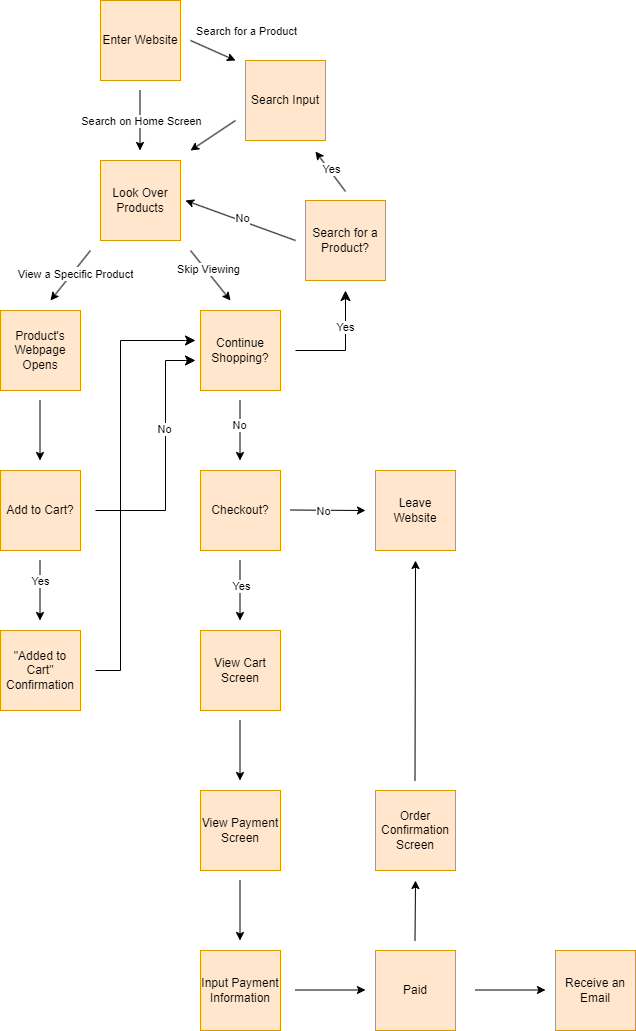

The diagram above was exported from draw.io. Its source (the exported page's mxGraphModel, read from the mxfile embedded in the PNG):
<mxGraphModel dx="1130" dy="787" grid="1" gridSize="10" guides="1" tooltips="1" connect="1" arrows="1" fold="1" page="1" pageScale="1" pageWidth="850" pageHeight="1100" math="0" shadow="0">
  <root>
    <mxCell id="0" />
    <mxCell id="1" parent="0" />
    <mxCell id="2" value="Enter Website" style="whiteSpace=wrap;html=1;aspect=fixed;fillColor=#ffe6cc;strokeColor=#d79b00;" vertex="1" parent="1">
      <mxGeometry x="165" y="20" width="80" height="80" as="geometry" />
    </mxCell>
    <mxCell id="7" value="Search Input" style="whiteSpace=wrap;html=1;aspect=fixed;fillColor=#ffe6cc;strokeColor=#d79b00;" vertex="1" parent="1">
      <mxGeometry x="310" y="80" width="80" height="80" as="geometry" />
    </mxCell>
    <mxCell id="9" value="Look Over Products" style="whiteSpace=wrap;html=1;aspect=fixed;fillColor=#ffe6cc;strokeColor=#d79b00;" vertex="1" parent="1">
      <mxGeometry x="165" y="180" width="80" height="80" as="geometry" />
    </mxCell>
    <mxCell id="18" value="Product's Webpage Opens" style="whiteSpace=wrap;html=1;aspect=fixed;fillColor=#ffe6cc;strokeColor=#d79b00;" vertex="1" parent="1">
      <mxGeometry x="65" y="330" width="80" height="80" as="geometry" />
    </mxCell>
    <mxCell id="19" value="" style="endArrow=classic;html=1;" edge="1" parent="1">
      <mxGeometry width="50" height="50" relative="1" as="geometry">
        <mxPoint x="255" y="60" as="sourcePoint" />
        <mxPoint x="300" y="80" as="targetPoint" />
      </mxGeometry>
    </mxCell>
    <mxCell id="48" value="Search for a Product" style="edgeLabel;html=1;align=center;verticalAlign=middle;resizable=0;points=[];" vertex="1" connectable="0" parent="19">
      <mxGeometry x="-0.2742" y="-1" relative="1" as="geometry">
        <mxPoint x="39" y="-18" as="offset" />
      </mxGeometry>
    </mxCell>
    <mxCell id="22" value="" style="endArrow=classic;html=1;" edge="1" parent="1">
      <mxGeometry width="50" height="50" relative="1" as="geometry">
        <mxPoint x="204.5" y="110" as="sourcePoint" />
        <mxPoint x="204.5" y="170" as="targetPoint" />
      </mxGeometry>
    </mxCell>
    <mxCell id="44" value="Search on Home Screen" style="edgeLabel;html=1;align=center;verticalAlign=middle;resizable=0;points=[];" vertex="1" connectable="0" parent="22">
      <mxGeometry x="-0.3667" relative="1" as="geometry">
        <mxPoint x="1" y="11" as="offset" />
      </mxGeometry>
    </mxCell>
    <mxCell id="23" value="" style="endArrow=classic;html=1;" edge="1" parent="1">
      <mxGeometry width="50" height="50" relative="1" as="geometry">
        <mxPoint x="300" y="140" as="sourcePoint" />
        <mxPoint x="255" y="170" as="targetPoint" />
      </mxGeometry>
    </mxCell>
    <mxCell id="24" value="" style="endArrow=classic;html=1;" edge="1" parent="1">
      <mxGeometry width="50" height="50" relative="1" as="geometry">
        <mxPoint x="155" y="270" as="sourcePoint" />
        <mxPoint x="115" y="320" as="targetPoint" />
      </mxGeometry>
    </mxCell>
    <mxCell id="46" value="Text" style="edgeLabel;html=1;align=center;verticalAlign=middle;resizable=0;points=[];" vertex="1" connectable="0" parent="24">
      <mxGeometry x="-0.0878" relative="1" as="geometry">
        <mxPoint as="offset" />
      </mxGeometry>
    </mxCell>
    <mxCell id="47" value="View a Specific Product" style="edgeLabel;html=1;align=center;verticalAlign=middle;resizable=0;points=[];" vertex="1" connectable="0" parent="24">
      <mxGeometry x="-0.1024" y="2" relative="1" as="geometry">
        <mxPoint x="1" as="offset" />
      </mxGeometry>
    </mxCell>
    <mxCell id="25" value="" style="endArrow=classic;html=1;" edge="1" parent="1">
      <mxGeometry width="50" height="50" relative="1" as="geometry">
        <mxPoint x="255" y="270" as="sourcePoint" />
        <mxPoint x="295" y="320" as="targetPoint" />
      </mxGeometry>
    </mxCell>
    <mxCell id="45" value="Skip Viewing" style="edgeLabel;html=1;align=center;verticalAlign=middle;resizable=0;points=[];" vertex="1" connectable="0" parent="25">
      <mxGeometry x="-0.2293" y="2" relative="1" as="geometry">
        <mxPoint as="offset" />
      </mxGeometry>
    </mxCell>
    <mxCell id="28" value="Continue Shopping?" style="whiteSpace=wrap;html=1;aspect=fixed;fillColor=#ffe6cc;strokeColor=#d79b00;" vertex="1" parent="1">
      <mxGeometry x="265" y="330" width="80" height="80" as="geometry" />
    </mxCell>
    <mxCell id="32" value="" style="endArrow=classic;html=1;" edge="1" parent="1">
      <mxGeometry width="50" height="50" relative="1" as="geometry">
        <mxPoint x="104.5" y="420" as="sourcePoint" />
        <mxPoint x="104.5" y="480" as="targetPoint" />
      </mxGeometry>
    </mxCell>
    <mxCell id="33" value="Add to Cart?" style="whiteSpace=wrap;html=1;aspect=fixed;fillColor=#ffe6cc;strokeColor=#d79b00;" vertex="1" parent="1">
      <mxGeometry x="65" y="490" width="80" height="80" as="geometry" />
    </mxCell>
    <mxCell id="36" value="" style="endArrow=classic;html=1;" edge="1" parent="1">
      <mxGeometry width="50" height="50" relative="1" as="geometry">
        <mxPoint x="104.5" y="580" as="sourcePoint" />
        <mxPoint x="104.5" y="640" as="targetPoint" />
      </mxGeometry>
    </mxCell>
    <mxCell id="37" value="Yes" style="edgeLabel;html=1;align=center;verticalAlign=middle;resizable=0;points=[];" vertex="1" connectable="0" parent="36">
      <mxGeometry x="-0.3333" relative="1" as="geometry">
        <mxPoint as="offset" />
      </mxGeometry>
    </mxCell>
    <mxCell id="38" value="&quot;Added to Cart&quot; Confirmation" style="whiteSpace=wrap;html=1;aspect=fixed;fillColor=#ffe6cc;strokeColor=#d79b00;" vertex="1" parent="1">
      <mxGeometry x="65" y="650" width="80" height="80" as="geometry" />
    </mxCell>
    <mxCell id="39" value="" style="edgeStyle=segmentEdgeStyle;endArrow=classic;html=1;curved=0;rounded=0;endSize=8;startSize=8;" edge="1" parent="1">
      <mxGeometry width="50" height="50" relative="1" as="geometry">
        <mxPoint x="160" y="690" as="sourcePoint" />
        <mxPoint x="260" y="360" as="targetPoint" />
        <Array as="points">
          <mxPoint x="185" y="690" />
          <mxPoint x="185" y="360" />
          <mxPoint x="250" y="360" />
        </Array>
      </mxGeometry>
    </mxCell>
    <mxCell id="40" value="" style="endArrow=classic;html=1;" edge="1" parent="1">
      <mxGeometry width="50" height="50" relative="1" as="geometry">
        <mxPoint x="304.5" y="420" as="sourcePoint" />
        <mxPoint x="304.5" y="480" as="targetPoint" />
      </mxGeometry>
    </mxCell>
    <mxCell id="42" value="No" style="edgeLabel;html=1;align=center;verticalAlign=middle;resizable=0;points=[];" vertex="1" connectable="0" parent="40">
      <mxGeometry x="-0.2" y="-1" relative="1" as="geometry">
        <mxPoint as="offset" />
      </mxGeometry>
    </mxCell>
    <mxCell id="41" value="Checkout?" style="whiteSpace=wrap;html=1;aspect=fixed;fillColor=#ffe6cc;strokeColor=#d79b00;" vertex="1" parent="1">
      <mxGeometry x="265" y="490" width="80" height="80" as="geometry" />
    </mxCell>
    <mxCell id="49" value="Search for a Product?" style="whiteSpace=wrap;html=1;aspect=fixed;fillColor=#ffe6cc;strokeColor=#d79b00;" vertex="1" parent="1">
      <mxGeometry x="370" y="220" width="80" height="80" as="geometry" />
    </mxCell>
    <mxCell id="50" value="" style="edgeStyle=segmentEdgeStyle;endArrow=classic;html=1;curved=0;rounded=0;endSize=8;startSize=8;" edge="1" parent="1">
      <mxGeometry width="50" height="50" relative="1" as="geometry">
        <mxPoint x="360" y="370" as="sourcePoint" />
        <mxPoint x="410" y="310" as="targetPoint" />
        <Array as="points">
          <mxPoint x="410" y="370" />
        </Array>
      </mxGeometry>
    </mxCell>
    <mxCell id="56" value="Yes" style="edgeLabel;html=1;align=center;verticalAlign=middle;resizable=0;points=[];" vertex="1" connectable="0" parent="50">
      <mxGeometry x="0.3455" y="1" relative="1" as="geometry">
        <mxPoint as="offset" />
      </mxGeometry>
    </mxCell>
    <mxCell id="51" value="" style="endArrow=classic;html=1;" edge="1" parent="1">
      <mxGeometry width="50" height="50" relative="1" as="geometry">
        <mxPoint x="360" y="260" as="sourcePoint" />
        <mxPoint x="250" y="220" as="targetPoint" />
      </mxGeometry>
    </mxCell>
    <mxCell id="52" value="No" style="edgeLabel;html=1;align=center;verticalAlign=middle;resizable=0;points=[];" vertex="1" connectable="0" parent="51">
      <mxGeometry x="-0.0146" y="-4" relative="1" as="geometry">
        <mxPoint y="1" as="offset" />
      </mxGeometry>
    </mxCell>
    <mxCell id="53" value="" style="endArrow=classic;html=1;" edge="1" parent="1">
      <mxGeometry width="50" height="50" relative="1" as="geometry">
        <mxPoint x="410" y="211" as="sourcePoint" />
        <mxPoint x="380" y="171" as="targetPoint" />
      </mxGeometry>
    </mxCell>
    <mxCell id="55" value="Yes" style="edgeLabel;html=1;align=center;verticalAlign=middle;resizable=0;points=[];" vertex="1" connectable="0" parent="53">
      <mxGeometry x="0.096" y="-2" relative="1" as="geometry">
        <mxPoint as="offset" />
      </mxGeometry>
    </mxCell>
    <mxCell id="57" value="" style="endArrow=classic;html=1;" edge="1" parent="1">
      <mxGeometry width="50" height="50" relative="1" as="geometry">
        <mxPoint x="355" y="529.5" as="sourcePoint" />
        <mxPoint x="430" y="530" as="targetPoint" />
      </mxGeometry>
    </mxCell>
    <mxCell id="58" value="No" style="edgeLabel;html=1;align=center;verticalAlign=middle;resizable=0;points=[];" vertex="1" connectable="0" parent="57">
      <mxGeometry x="-0.1143" relative="1" as="geometry">
        <mxPoint y="1" as="offset" />
      </mxGeometry>
    </mxCell>
    <mxCell id="59" value="Leave Website" style="whiteSpace=wrap;html=1;aspect=fixed;fillColor=#ffe6cc;strokeColor=#d79b00;" vertex="1" parent="1">
      <mxGeometry x="440" y="490" width="80" height="80" as="geometry" />
    </mxCell>
    <mxCell id="63" value="" style="endArrow=classic;html=1;" edge="1" parent="1">
      <mxGeometry width="50" height="50" relative="1" as="geometry">
        <mxPoint x="304.5" y="580" as="sourcePoint" />
        <mxPoint x="304.5" y="640" as="targetPoint" />
      </mxGeometry>
    </mxCell>
    <mxCell id="64" value="Yes" style="edgeLabel;html=1;align=center;verticalAlign=middle;resizable=0;points=[];" vertex="1" connectable="0" parent="63">
      <mxGeometry x="-0.1667" y="1" relative="1" as="geometry">
        <mxPoint as="offset" />
      </mxGeometry>
    </mxCell>
    <mxCell id="65" value="View Cart Screen" style="whiteSpace=wrap;html=1;aspect=fixed;fillColor=#ffe6cc;strokeColor=#d79b00;" vertex="1" parent="1">
      <mxGeometry x="265" y="650" width="80" height="80" as="geometry" />
    </mxCell>
    <mxCell id="66" value="" style="endArrow=classic;html=1;" edge="1" parent="1">
      <mxGeometry width="50" height="50" relative="1" as="geometry">
        <mxPoint x="304.5" y="740" as="sourcePoint" />
        <mxPoint x="304.5" y="800" as="targetPoint" />
      </mxGeometry>
    </mxCell>
    <mxCell id="67" value="View Payment Screen" style="whiteSpace=wrap;html=1;aspect=fixed;fillColor=#ffe6cc;strokeColor=#d79b00;" vertex="1" parent="1">
      <mxGeometry x="265" y="810" width="80" height="80" as="geometry" />
    </mxCell>
    <mxCell id="68" value="" style="endArrow=classic;html=1;" edge="1" parent="1">
      <mxGeometry width="50" height="50" relative="1" as="geometry">
        <mxPoint x="304.5" y="900" as="sourcePoint" />
        <mxPoint x="304.5" y="960" as="targetPoint" />
      </mxGeometry>
    </mxCell>
    <mxCell id="69" value="Input Payment Information" style="whiteSpace=wrap;html=1;aspect=fixed;fillColor=#ffe6cc;strokeColor=#d79b00;" vertex="1" parent="1">
      <mxGeometry x="265" y="970" width="80" height="80" as="geometry" />
    </mxCell>
    <mxCell id="70" value="" style="endArrow=classic;html=1;" edge="1" parent="1">
      <mxGeometry width="50" height="50" relative="1" as="geometry">
        <mxPoint x="360" y="1009.5" as="sourcePoint" />
        <mxPoint x="430" y="1009.5" as="targetPoint" />
      </mxGeometry>
    </mxCell>
    <mxCell id="71" value="Paid" style="whiteSpace=wrap;html=1;aspect=fixed;fillColor=#ffe6cc;strokeColor=#d79b00;" vertex="1" parent="1">
      <mxGeometry x="440" y="970" width="80" height="80" as="geometry" />
    </mxCell>
    <mxCell id="72" value="" style="endArrow=classic;html=1;" edge="1" parent="1">
      <mxGeometry width="50" height="50" relative="1" as="geometry">
        <mxPoint x="540" y="1009.5" as="sourcePoint" />
        <mxPoint x="610" y="1009.5" as="targetPoint" />
      </mxGeometry>
    </mxCell>
    <mxCell id="73" value="Receive an Email" style="whiteSpace=wrap;html=1;aspect=fixed;fillColor=#ffe6cc;strokeColor=#d79b00;" vertex="1" parent="1">
      <mxGeometry x="620" y="970" width="80" height="80" as="geometry" />
    </mxCell>
    <mxCell id="74" value="" style="endArrow=classic;html=1;" edge="1" parent="1">
      <mxGeometry width="50" height="50" relative="1" as="geometry">
        <mxPoint x="479.5" y="960" as="sourcePoint" />
        <mxPoint x="480" y="900" as="targetPoint" />
      </mxGeometry>
    </mxCell>
    <mxCell id="75" value="Order Confirmation Screen" style="whiteSpace=wrap;html=1;aspect=fixed;fillColor=#ffe6cc;strokeColor=#d79b00;" vertex="1" parent="1">
      <mxGeometry x="440" y="810" width="80" height="80" as="geometry" />
    </mxCell>
    <mxCell id="76" value="" style="endArrow=classic;html=1;" edge="1" parent="1">
      <mxGeometry width="50" height="50" relative="1" as="geometry">
        <mxPoint x="479.5" y="800" as="sourcePoint" />
        <mxPoint x="480" y="580" as="targetPoint" />
      </mxGeometry>
    </mxCell>
    <mxCell id="77" value="" style="edgeStyle=segmentEdgeStyle;endArrow=classic;html=1;curved=0;rounded=0;endSize=8;startSize=8;" edge="1" parent="1">
      <mxGeometry width="50" height="50" relative="1" as="geometry">
        <mxPoint x="160" y="530" as="sourcePoint" />
        <mxPoint x="260" y="380" as="targetPoint" />
        <Array as="points">
          <mxPoint x="230" y="530" />
          <mxPoint x="230" y="380" />
          <mxPoint x="250" y="380" />
        </Array>
      </mxGeometry>
    </mxCell>
    <mxCell id="78" value="No" style="edgeLabel;html=1;align=center;verticalAlign=middle;resizable=0;points=[];" vertex="1" connectable="0" parent="77">
      <mxGeometry x="0.216" y="2" relative="1" as="geometry">
        <mxPoint as="offset" />
      </mxGeometry>
    </mxCell>
  </root>
</mxGraphModel>